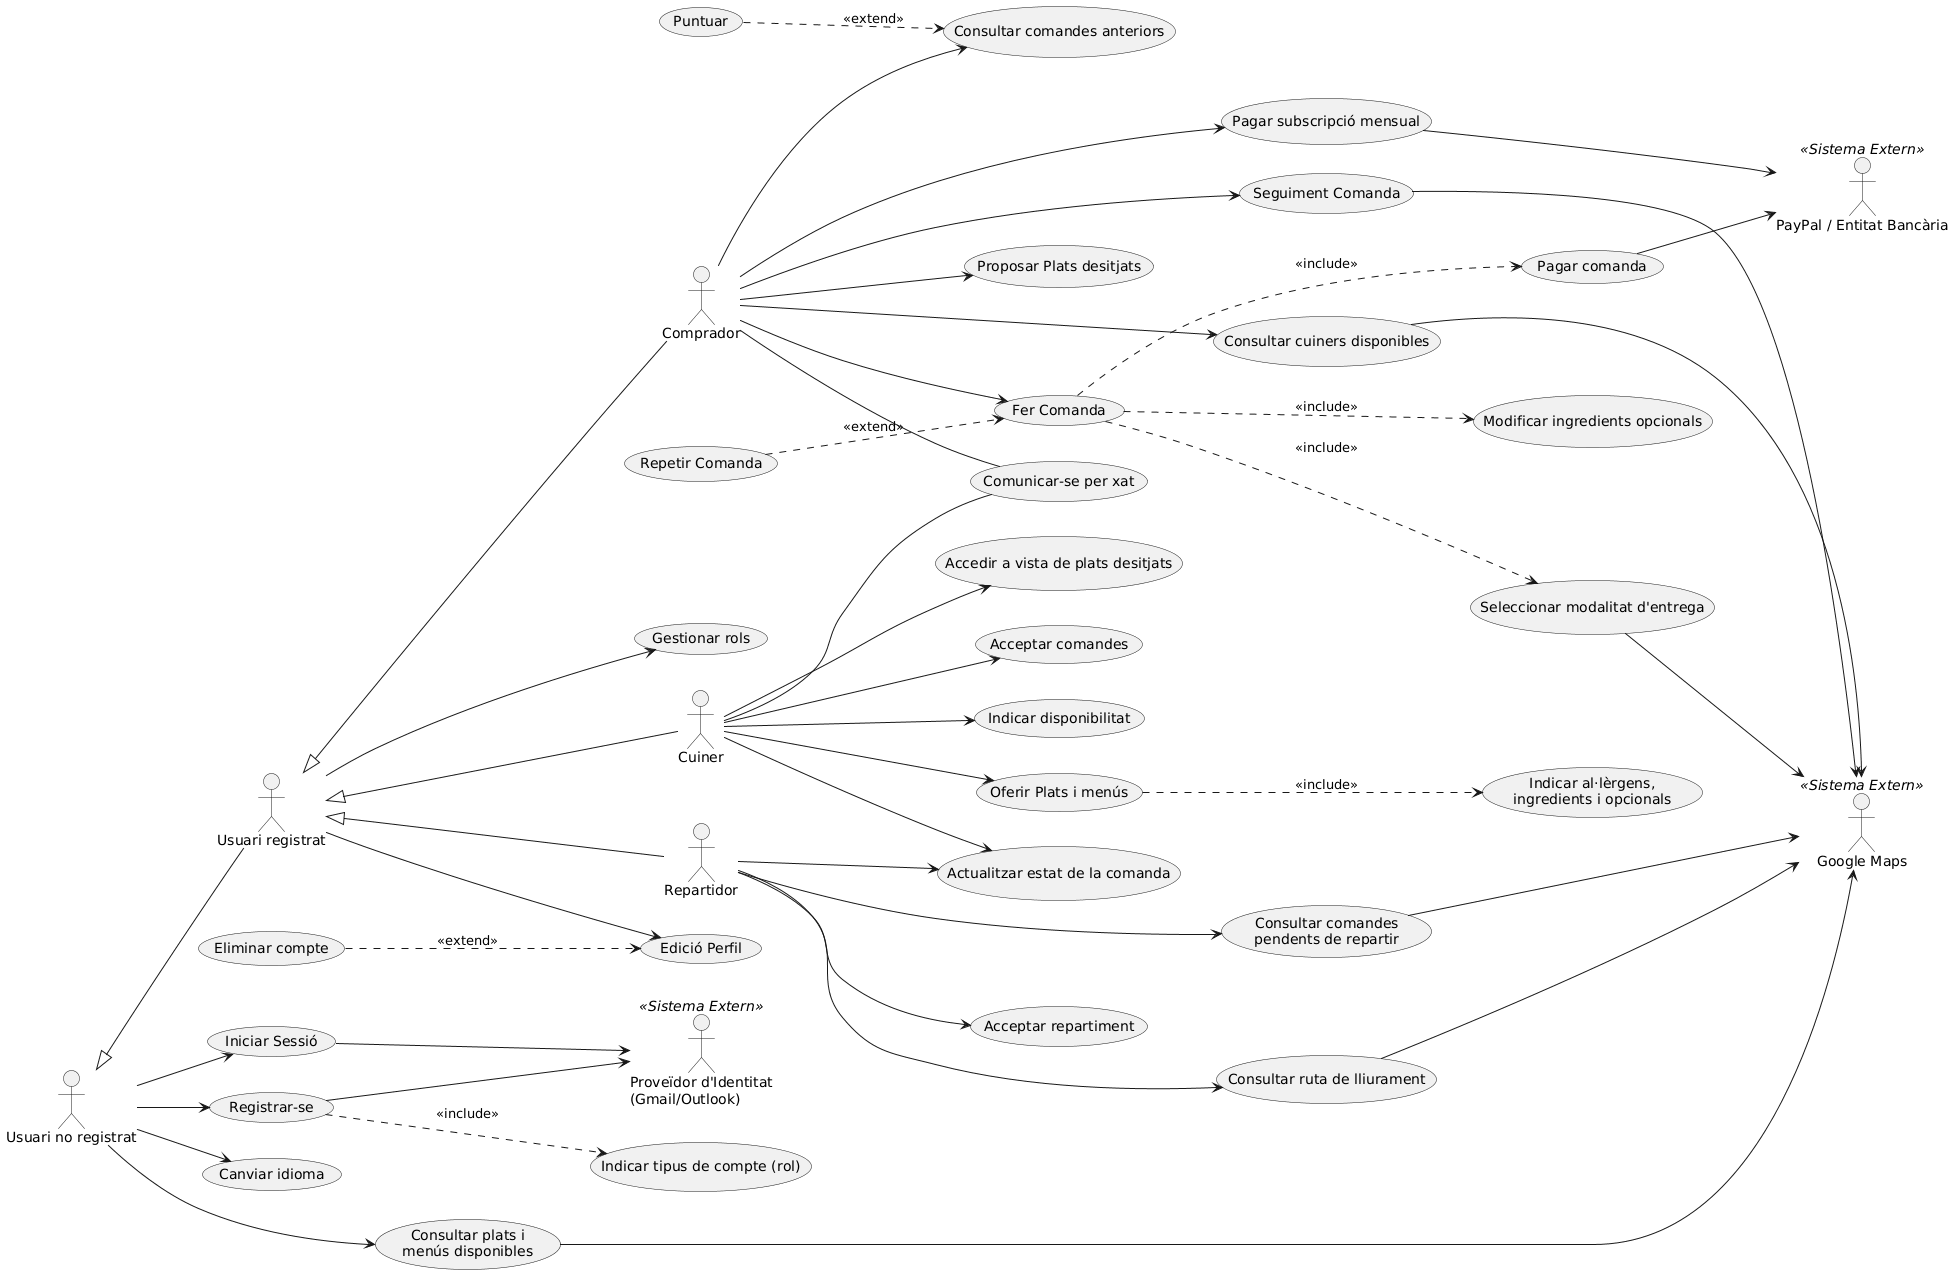

The diagram above was rendered by PlantUML. Its source (embedded in the PNG):
@startuml
skinparam actorStyle stickman
left to right direction

' --- DEFINICIÓ D'ACTORS ---

actor "Usuari no registrat" as UNR
actor "Usuari registrat" as UR
actor "Comprador" as Comprador
actor "Cuiner" as Cuiner
actor "Repartidor" as Repartidor

' Actors Externs
actor "Google Maps" <<Sistema Extern>> as Gmaps
actor "PayPal / Entitat Bancària" <<Sistema Extern>> as Banc
actor "Proveïdor d'Identitat\n(Gmail/Outlook)" <<Sistema Extern>> as OAuth

' Herències d'actors
UR -up-|> UNR
Comprador -up-|> UR
Cuiner -up-|> UR
Repartidor -up-|> UR

' --- CASOS D'ÚS ---

' Usuari no registrat
usecase "Registrar-se" as UC_Reg
usecase "Indicar tipus de compte (rol)" as UC_Rol
usecase "Iniciar Sessió" as UC_Login
usecase "Consultar plats i\nmenús disponibles" as UC_ConsPlats
usecase "Canviar idioma" as UC_Idioma

' Usuari registrat
usecase "Edició Perfil" as UC_Perfil
usecase "Eliminar compte" as UC_Eliminar
usecase "Gestionar rols" as UC_GestRol

' Comprador
usecase "Consultar cuiners disponibles" as UC_ConsCuiners
usecase "Fer Comanda" as UC_FerComanda
usecase "Modificar ingredients opcionals" as UC_ModIngr
usecase "Seleccionar modalitat d'entrega" as UC_ModEntrega
usecase "Pagar comanda" as UC_PagarCom
usecase "Consultar comandes anteriors" as UC_Historial
usecase "Seguiment Comanda" as UC_Seguiment
usecase "Puntuar" as UC_Puntuar
usecase "Proposar Plats desitjats" as UC_Proposar
usecase "Comunicar-se per xat" as UC_Xat
usecase "Repetir Comanda" as UC_Repetir
usecase "Pagar subscripció mensual" as UC_Subs

' Cuiner
usecase "Oferir Plats i menús" as UC_Oferir
usecase "Indicar al·lèrgens,\ningredients i opcionals" as UC_DetallsPlat
usecase "Indicar disponibilitat" as UC_Disp
usecase "Accedir a vista de plats desitjats" as UC_VistaDesitjats
usecase "Acceptar comandes" as UC_AccComandes
usecase "Actualitzar estat de la comanda" as UC_Estat

' Repartidor
usecase "Consultar comandes\npendents de repartir" as UC_Pendents
usecase "Acceptar repartiment" as UC_AccRepartiment
usecase "Consultar ruta de lliurament" as UC_Ruta


' --- RELACIONS INTERNES (Includes/Extends) ---

UC_Reg ..> UC_Rol : <<include>>

' Gestió de compte
UC_Eliminar ..> UC_Perfil : <<extend>>

' Procés de Fer Comanda
UC_FerComanda ..> UC_ModEntrega : <<include>>
UC_FerComanda ..> UC_PagarCom : <<include>>
UC_FerComanda ..> UC_ModIngr : <<include>>
UC_Repetir ..> UC_FerComanda : <<extend>>

' Historial
UC_Puntuar ..> UC_Historial : <<extend>>

' Cuiner
UC_Oferir ..> UC_DetallsPlat : <<include>>


' --- CONEXIONS ACTORS -> CASOS D'ÚS ---

' Usuari no registrat
UNR --> UC_Reg
UNR --> UC_Login
UNR --> UC_ConsPlats
UNR --> UC_Idioma

' Usuari registrat
UR --> UC_Perfil
UR --> UC_GestRol

' Comprador
Comprador --> UC_ConsCuiners
Comprador --> UC_FerComanda
Comprador --> UC_Seguiment
Comprador --> UC_Historial
Comprador --> UC_Proposar
Comprador -- UC_Xat
Comprador --> UC_Subs

' Cuiner
Cuiner --> UC_Oferir
Cuiner --> UC_Disp
Cuiner --> UC_VistaDesitjats
Cuiner --> UC_Estat
Cuiner --> UC_AccComandes
Cuiner -- UC_Xat

' Repartidor
Repartidor --> UC_Pendents
Repartidor --> UC_Estat
Repartidor --> UC_Ruta
Repartidor --> UC_AccRepartiment

' --- CONEXIONS SISTEMES EXTERNS ---

' Autenticació
UC_Reg --> OAuth
UC_Login --> OAuth

' Mapes / Localització
UC_ConsPlats --> Gmaps
UC_ConsCuiners --> Gmaps
UC_ModEntrega --> Gmaps
UC_Seguiment --> Gmaps
UC_Ruta --> Gmaps
UC_Pendents --> Gmaps

' Pagaments
UC_Subs --> Banc
UC_PagarCom --> Banc
@enduml